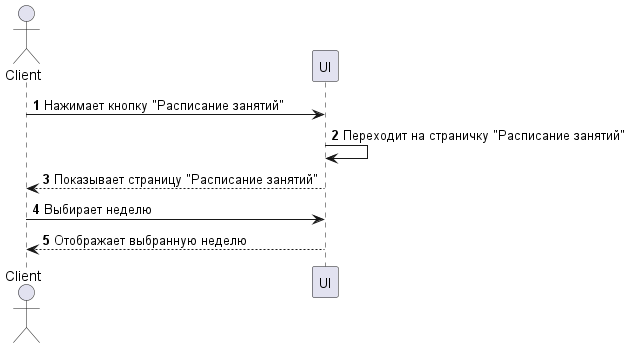

The diagram above was rendered by PlantUML. Its source (embedded in the PNG):
@startuml Выбор недели
    autonumber

    actor Client
    
    participant UI

    Client -> UI: Нажимает кнопку "Расписание занятий"
    UI -> UI: Переходит на страничку "Расписание занятий"
    Client <-- UI: Показывает страницу "Расписание занятий"
    Client -> UI: Выбирает неделю
    Client <-- UI: Отображает выбранную неделю
@enduml